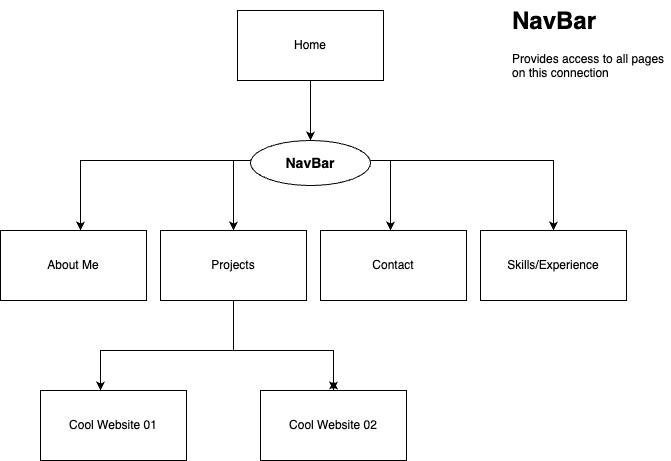

The diagram above was exported from draw.io. Its source (the exported page's mxGraphModel, read from the mxfile embedded in the PNG):
<mxGraphModel dx="984" dy="556" grid="1" gridSize="10" guides="1" tooltips="1" connect="1" arrows="1" fold="1" page="1" pageScale="1" pageWidth="827" pageHeight="1169" math="0" shadow="0">
  <root>
    <mxCell id="0" />
    <mxCell id="1" parent="0" />
    <mxCell id="8j6yolRvm1bfr249wC9V-3" value="" style="edgeStyle=orthogonalEdgeStyle;rounded=0;orthogonalLoop=1;jettySize=auto;html=1;" edge="1" parent="1">
      <mxGeometry relative="1" as="geometry">
        <mxPoint x="360" y="130" as="sourcePoint" />
        <mxPoint x="130" y="280" as="targetPoint" />
        <Array as="points">
          <mxPoint x="360" y="210" />
          <mxPoint x="130" y="210" />
        </Array>
      </mxGeometry>
    </mxCell>
    <mxCell id="8j6yolRvm1bfr249wC9V-5" value="" style="edgeStyle=orthogonalEdgeStyle;rounded=0;orthogonalLoop=1;jettySize=auto;html=1;" edge="1" parent="1" source="8j6yolRvm1bfr249wC9V-17" target="8j6yolRvm1bfr249wC9V-4">
      <mxGeometry relative="1" as="geometry">
        <Array as="points">
          <mxPoint x="283" y="210" />
        </Array>
      </mxGeometry>
    </mxCell>
    <mxCell id="8j6yolRvm1bfr249wC9V-8" value="" style="edgeStyle=orthogonalEdgeStyle;rounded=0;orthogonalLoop=1;jettySize=auto;html=1;" edge="1" parent="1" source="8j6yolRvm1bfr249wC9V-1" target="8j6yolRvm1bfr249wC9V-7">
      <mxGeometry relative="1" as="geometry">
        <Array as="points">
          <mxPoint x="360" y="210" />
          <mxPoint x="440" y="210" />
        </Array>
      </mxGeometry>
    </mxCell>
    <mxCell id="8j6yolRvm1bfr249wC9V-10" value="" style="edgeStyle=orthogonalEdgeStyle;rounded=0;orthogonalLoop=1;jettySize=auto;html=1;" edge="1" parent="1" source="8j6yolRvm1bfr249wC9V-1" target="8j6yolRvm1bfr249wC9V-9">
      <mxGeometry relative="1" as="geometry">
        <Array as="points">
          <mxPoint x="360" y="210" />
          <mxPoint x="603" y="210" />
        </Array>
      </mxGeometry>
    </mxCell>
    <mxCell id="8j6yolRvm1bfr249wC9V-1" value="Home" style="rounded=0;whiteSpace=wrap;html=1;" vertex="1" parent="1">
      <mxGeometry x="287" y="60" width="146" height="70" as="geometry" />
    </mxCell>
    <mxCell id="8j6yolRvm1bfr249wC9V-2" value="About Me" style="rounded=0;whiteSpace=wrap;html=1;" vertex="1" parent="1">
      <mxGeometry x="50" y="280" width="146" height="70" as="geometry" />
    </mxCell>
    <mxCell id="8j6yolRvm1bfr249wC9V-22" value="" style="edgeStyle=orthogonalEdgeStyle;rounded=0;orthogonalLoop=1;jettySize=auto;html=1;" edge="1" parent="1" source="8j6yolRvm1bfr249wC9V-4" target="8j6yolRvm1bfr249wC9V-21">
      <mxGeometry relative="1" as="geometry">
        <Array as="points">
          <mxPoint x="283" y="400" />
          <mxPoint x="150" y="400" />
        </Array>
      </mxGeometry>
    </mxCell>
    <mxCell id="8j6yolRvm1bfr249wC9V-24" value="" style="edgeStyle=orthogonalEdgeStyle;rounded=0;orthogonalLoop=1;jettySize=auto;html=1;" edge="1" parent="1" source="8j6yolRvm1bfr249wC9V-4" target="8j6yolRvm1bfr249wC9V-23">
      <mxGeometry relative="1" as="geometry">
        <Array as="points">
          <mxPoint x="283" y="400" />
          <mxPoint x="383" y="400" />
        </Array>
      </mxGeometry>
    </mxCell>
    <mxCell id="8j6yolRvm1bfr249wC9V-4" value="Projects" style="rounded=0;whiteSpace=wrap;html=1;" vertex="1" parent="1">
      <mxGeometry x="210" y="280" width="146" height="70" as="geometry" />
    </mxCell>
    <mxCell id="8j6yolRvm1bfr249wC9V-7" value="Contact" style="rounded=0;whiteSpace=wrap;html=1;" vertex="1" parent="1">
      <mxGeometry x="370" y="280" width="146" height="70" as="geometry" />
    </mxCell>
    <mxCell id="8j6yolRvm1bfr249wC9V-9" value="Skills/Experience" style="rounded=0;whiteSpace=wrap;html=1;" vertex="1" parent="1">
      <mxGeometry x="530" y="280" width="146" height="70" as="geometry" />
    </mxCell>
    <mxCell id="8j6yolRvm1bfr249wC9V-18" value="" style="edgeStyle=orthogonalEdgeStyle;rounded=0;orthogonalLoop=1;jettySize=auto;html=1;" edge="1" parent="1" source="8j6yolRvm1bfr249wC9V-1" target="8j6yolRvm1bfr249wC9V-17">
      <mxGeometry relative="1" as="geometry">
        <mxPoint x="360" y="130" as="sourcePoint" />
        <mxPoint x="283" y="280" as="targetPoint" />
        <Array as="points">
          <mxPoint x="360" y="160" />
          <mxPoint x="360" y="160" />
        </Array>
      </mxGeometry>
    </mxCell>
    <mxCell id="8j6yolRvm1bfr249wC9V-17" value="&lt;b&gt;&lt;font style=&quot;font-size: 14px;&quot;&gt;NavBar&lt;/font&gt;&lt;/b&gt;" style="ellipse;whiteSpace=wrap;html=1;" vertex="1" parent="1">
      <mxGeometry x="300" y="190" width="120" height="45" as="geometry" />
    </mxCell>
    <mxCell id="8j6yolRvm1bfr249wC9V-20" value="&lt;h1 style=&quot;margin-top: 0px;&quot;&gt;NavBar&lt;/h1&gt;&lt;div&gt;Provides access to all pages on this connection&lt;/div&gt;" style="text;html=1;whiteSpace=wrap;overflow=hidden;rounded=0;" vertex="1" parent="1">
      <mxGeometry x="560" y="50" width="160" height="100" as="geometry" />
    </mxCell>
    <mxCell id="8j6yolRvm1bfr249wC9V-21" value="Cool Website 01" style="rounded=0;whiteSpace=wrap;html=1;" vertex="1" parent="1">
      <mxGeometry x="90" y="440" width="146" height="70" as="geometry" />
    </mxCell>
    <mxCell id="8j6yolRvm1bfr249wC9V-25" style="edgeStyle=orthogonalEdgeStyle;rounded=0;orthogonalLoop=1;jettySize=auto;html=1;" edge="1" parent="1">
      <mxGeometry relative="1" as="geometry">
        <mxPoint x="383" y="430" as="targetPoint" />
        <mxPoint x="390" y="440" as="sourcePoint" />
      </mxGeometry>
    </mxCell>
    <mxCell id="8j6yolRvm1bfr249wC9V-23" value="Cool Website 02" style="rounded=0;whiteSpace=wrap;html=1;" vertex="1" parent="1">
      <mxGeometry x="310" y="440" width="146" height="70" as="geometry" />
    </mxCell>
  </root>
</mxGraphModel>